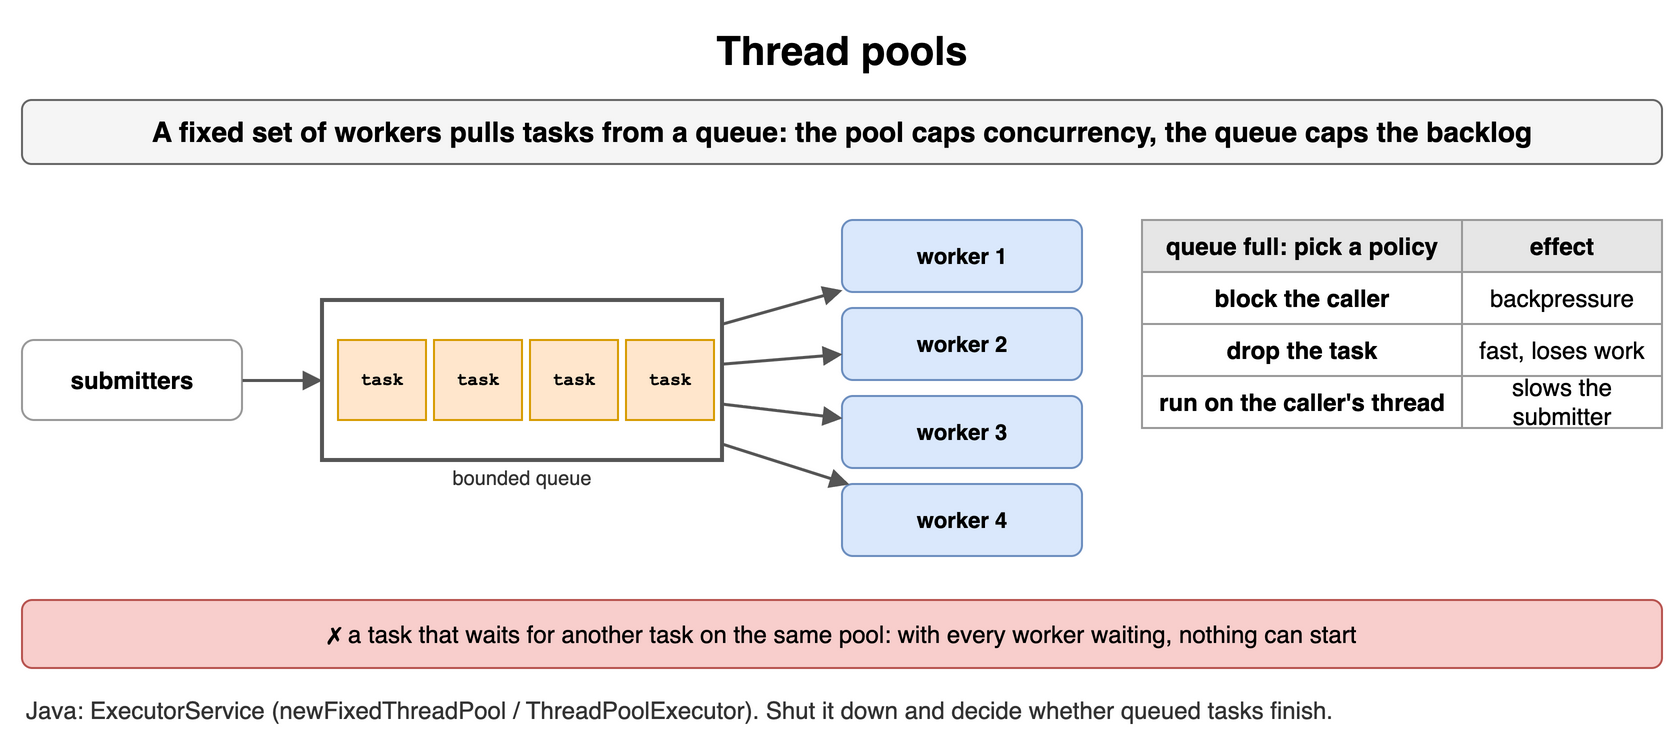

The diagram above was exported from draw.io. Its source (the exported page's mxGraphModel, read from the mxfile embedded in the PNG):
<mxGraphModel dx="900" dy="376" grid="1" gridSize="10" guides="1" tooltips="1" connect="1" arrows="1" fold="1" page="1" pageScale="1" pageWidth="900" pageHeight="376" math="0" shadow="0">
  <root>
    <mxCell id="0" />
    <mxCell id="1" parent="0" />
    <mxCell id="h101" value="Thread pools" style="text;html=1;align=center;verticalAlign=middle;whiteSpace=wrap;fontSize=20;fontStyle=1;" vertex="1" parent="1">
      <mxGeometry x="40" y="10" width="820" height="30" as="geometry" />
    </mxCell>
    <mxCell id="h102" value="A fixed set of workers pulls tasks from a queue: the pool caps concurrency, the queue caps the backlog" style="rounded=1;whiteSpace=wrap;html=1;fillColor=#f5f5f5;strokeColor=#666666;fontStyle=1;fontSize=14;" vertex="1" parent="1">
      <mxGeometry x="40" y="50" width="820" height="32" as="geometry" />
    </mxCell>
    <mxCell id="h103" value="submitters" style="rounded=1;whiteSpace=wrap;html=1;fillColor=#ffffff;strokeColor=#999999;fontSize=12;align=center;fontStyle=1;" vertex="1" parent="1">
      <mxGeometry x="40" y="170" width="110" height="40" as="geometry" />
    </mxCell>
    <mxCell id="h104" value="" style="rounded=0;html=1;fillColor=none;strokeColor=#555555;strokeWidth=2;" vertex="1" parent="1">
      <mxGeometry x="190" y="150" width="200" height="80" as="geometry" />
    </mxCell>
    <mxCell id="h105" value="bounded queue" style="text;html=1;whiteSpace=wrap;fontSize=11;align=center;verticalAlign=middle;fontSize=10;fontColor=#333333;" vertex="1" parent="1">
      <mxGeometry x="190" y="232" width="200" height="14" as="geometry" />
    </mxCell>
    <mxCell id="h106" value="task" style="rounded=0;whiteSpace=wrap;html=1;fontFamily=Courier New;fontStyle=1;fontSize=13;fillColor=#ffe6cc;strokeColor=#d79b00;fontSize=9;" vertex="1" parent="1">
      <mxGeometry x="198" y="170" width="44" height="40" as="geometry" />
    </mxCell>
    <mxCell id="h107" value="task" style="rounded=0;whiteSpace=wrap;html=1;fontFamily=Courier New;fontStyle=1;fontSize=13;fillColor=#ffe6cc;strokeColor=#d79b00;fontSize=9;" vertex="1" parent="1">
      <mxGeometry x="246" y="170" width="44" height="40" as="geometry" />
    </mxCell>
    <mxCell id="h108" value="task" style="rounded=0;whiteSpace=wrap;html=1;fontFamily=Courier New;fontStyle=1;fontSize=13;fillColor=#ffe6cc;strokeColor=#d79b00;fontSize=9;" vertex="1" parent="1">
      <mxGeometry x="294" y="170" width="44" height="40" as="geometry" />
    </mxCell>
    <mxCell id="h109" value="task" style="rounded=0;whiteSpace=wrap;html=1;fontFamily=Courier New;fontStyle=1;fontSize=13;fillColor=#ffe6cc;strokeColor=#d79b00;fontSize=9;" vertex="1" parent="1">
      <mxGeometry x="342" y="170" width="44" height="40" as="geometry" />
    </mxCell>
    <mxCell id="h1010" value="worker 1" style="rounded=1;whiteSpace=wrap;html=1;fillColor=#dae8fc;strokeColor=#6c8ebf;fontSize=11;align=center;fontStyle=1;" vertex="1" parent="1">
      <mxGeometry x="450" y="110" width="120" height="36" as="geometry" />
    </mxCell>
    <mxCell id="h1011" value="worker 2" style="rounded=1;whiteSpace=wrap;html=1;fillColor=#dae8fc;strokeColor=#6c8ebf;fontSize=11;align=center;fontStyle=1;" vertex="1" parent="1">
      <mxGeometry x="450" y="154" width="120" height="36" as="geometry" />
    </mxCell>
    <mxCell id="h1012" value="worker 3" style="rounded=1;whiteSpace=wrap;html=1;fillColor=#dae8fc;strokeColor=#6c8ebf;fontSize=11;align=center;fontStyle=1;" vertex="1" parent="1">
      <mxGeometry x="450" y="198" width="120" height="36" as="geometry" />
    </mxCell>
    <mxCell id="h1013" value="worker 4" style="rounded=1;whiteSpace=wrap;html=1;fillColor=#dae8fc;strokeColor=#6c8ebf;fontSize=11;align=center;fontStyle=1;" vertex="1" parent="1">
      <mxGeometry x="450" y="242" width="120" height="36" as="geometry" />
    </mxCell>
    <mxCell id="h1014" value="" style="endArrow=block;endSize=6;html=1;strokeWidth=1.5;strokeColor=#555555;fontSize=11;labelBackgroundColor=#ffffff;" edge="1" parent="1" source="h103" target="h104">
      <mxGeometry relative="1" as="geometry" />
    </mxCell>
    <mxCell id="h1015" value="" style="endArrow=block;endSize=6;html=1;strokeWidth=1.5;strokeColor=#555555;fontSize=11;labelBackgroundColor=#ffffff;" edge="1" parent="1" source="h104" target="h1010">
      <mxGeometry relative="1" as="geometry" />
    </mxCell>
    <mxCell id="h1016" value="" style="endArrow=block;endSize=6;html=1;strokeWidth=1.5;strokeColor=#555555;fontSize=11;labelBackgroundColor=#ffffff;" edge="1" parent="1" source="h104" target="h1011">
      <mxGeometry relative="1" as="geometry" />
    </mxCell>
    <mxCell id="h1017" value="" style="endArrow=block;endSize=6;html=1;strokeWidth=1.5;strokeColor=#555555;fontSize=11;labelBackgroundColor=#ffffff;" edge="1" parent="1" source="h104" target="h1012">
      <mxGeometry relative="1" as="geometry" />
    </mxCell>
    <mxCell id="h1018" value="" style="endArrow=block;endSize=6;html=1;strokeWidth=1.5;strokeColor=#555555;fontSize=11;labelBackgroundColor=#ffffff;" edge="1" parent="1" source="h104" target="h1013">
      <mxGeometry relative="1" as="geometry" />
    </mxCell>
    <mxCell id="h1019" value="queue full: pick a policy" style="whiteSpace=wrap;html=1;fillColor=#e6e6e6;strokeColor=#999999;fontStyle=1;fontSize=12;" vertex="1" parent="1">
      <mxGeometry x="600" y="110" width="160" height="26" as="geometry" />
    </mxCell>
    <mxCell id="h1020" value="effect" style="whiteSpace=wrap;html=1;fillColor=#e6e6e6;strokeColor=#999999;fontStyle=1;fontSize=12;" vertex="1" parent="1">
      <mxGeometry x="760" y="110" width="100" height="26" as="geometry" />
    </mxCell>
    <mxCell id="h1021" value="block the caller" style="whiteSpace=wrap;html=1;strokeColor=#999999;fontSize=12;fillColor=#ffffff;fontStyle=1;" vertex="1" parent="1">
      <mxGeometry x="600" y="136" width="160" height="26" as="geometry" />
    </mxCell>
    <mxCell id="h1022" value="backpressure" style="whiteSpace=wrap;html=1;strokeColor=#999999;fontSize=12;fillColor=#ffffff;" vertex="1" parent="1">
      <mxGeometry x="760" y="136" width="100" height="26" as="geometry" />
    </mxCell>
    <mxCell id="h1023" value="drop the task" style="whiteSpace=wrap;html=1;strokeColor=#999999;fontSize=12;fillColor=#ffffff;fontStyle=1;" vertex="1" parent="1">
      <mxGeometry x="600" y="162" width="160" height="26" as="geometry" />
    </mxCell>
    <mxCell id="h1024" value="fast, loses work" style="whiteSpace=wrap;html=1;strokeColor=#999999;fontSize=12;fillColor=#ffffff;" vertex="1" parent="1">
      <mxGeometry x="760" y="162" width="100" height="26" as="geometry" />
    </mxCell>
    <mxCell id="h1025" value="run on the caller's thread" style="whiteSpace=wrap;html=1;strokeColor=#999999;fontSize=12;fillColor=#ffffff;fontStyle=1;" vertex="1" parent="1">
      <mxGeometry x="600" y="188" width="160" height="26" as="geometry" />
    </mxCell>
    <mxCell id="h1026" value="slows the submitter" style="whiteSpace=wrap;html=1;strokeColor=#999999;fontSize=12;fillColor=#ffffff;" vertex="1" parent="1">
      <mxGeometry x="760" y="188" width="100" height="26" as="geometry" />
    </mxCell>
    <mxCell id="h1027" value="✗ a task that waits for another task on the same pool: with every worker waiting, nothing can start" style="rounded=1;whiteSpace=wrap;html=1;fillColor=#f8cecc;strokeColor=#b85450;fontSize=12;align=center;" vertex="1" parent="1">
      <mxGeometry x="40" y="300" width="820" height="34" as="geometry" />
    </mxCell>
    <mxCell id="h1028" value="Java: ExecutorService (newFixedThreadPool / ThreadPoolExecutor). Shut it down and decide whether queued tasks finish." style="text;html=1;whiteSpace=wrap;fontSize=11;align=left;verticalAlign=middle;fontSize=12;fontColor=#333333;" vertex="1" parent="1">
      <mxGeometry x="40" y="346" width="820" height="18" as="geometry" />
    </mxCell>
  </root>
</mxGraphModel>